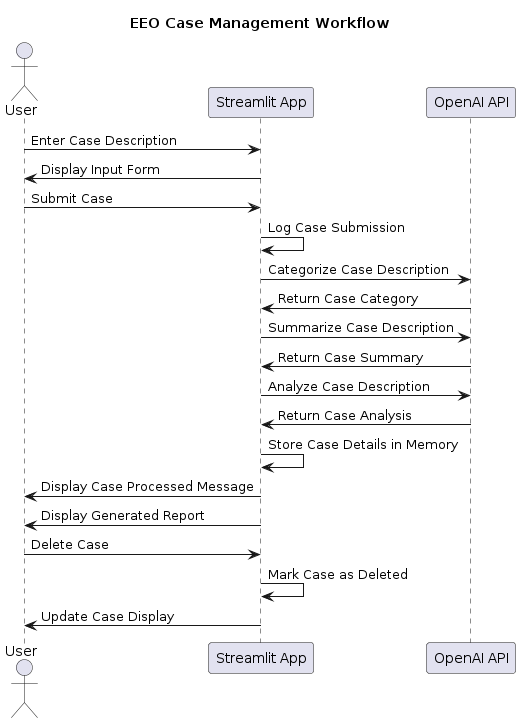

The diagram above was rendered by PlantUML. Its source (embedded in the PNG):
@startuml
title EEO Case Management Workflow

actor User
participant "Streamlit App" as App
participant "OpenAI API" as API

User -> App: Enter Case Description
App -> User: Display Input Form
User -> App: Submit Case
App -> App: Log Case Submission
App -> API: Categorize Case Description
API -> App: Return Case Category
App -> API: Summarize Case Description
API -> App: Return Case Summary
App -> API: Analyze Case Description
API -> App: Return Case Analysis
App -> App: Store Case Details in Memory
App -> User: Display Case Processed Message

App -> User: Display Generated Report
User -> App: Delete Case
App -> App: Mark Case as Deleted
App -> User: Update Case Display
@enduml